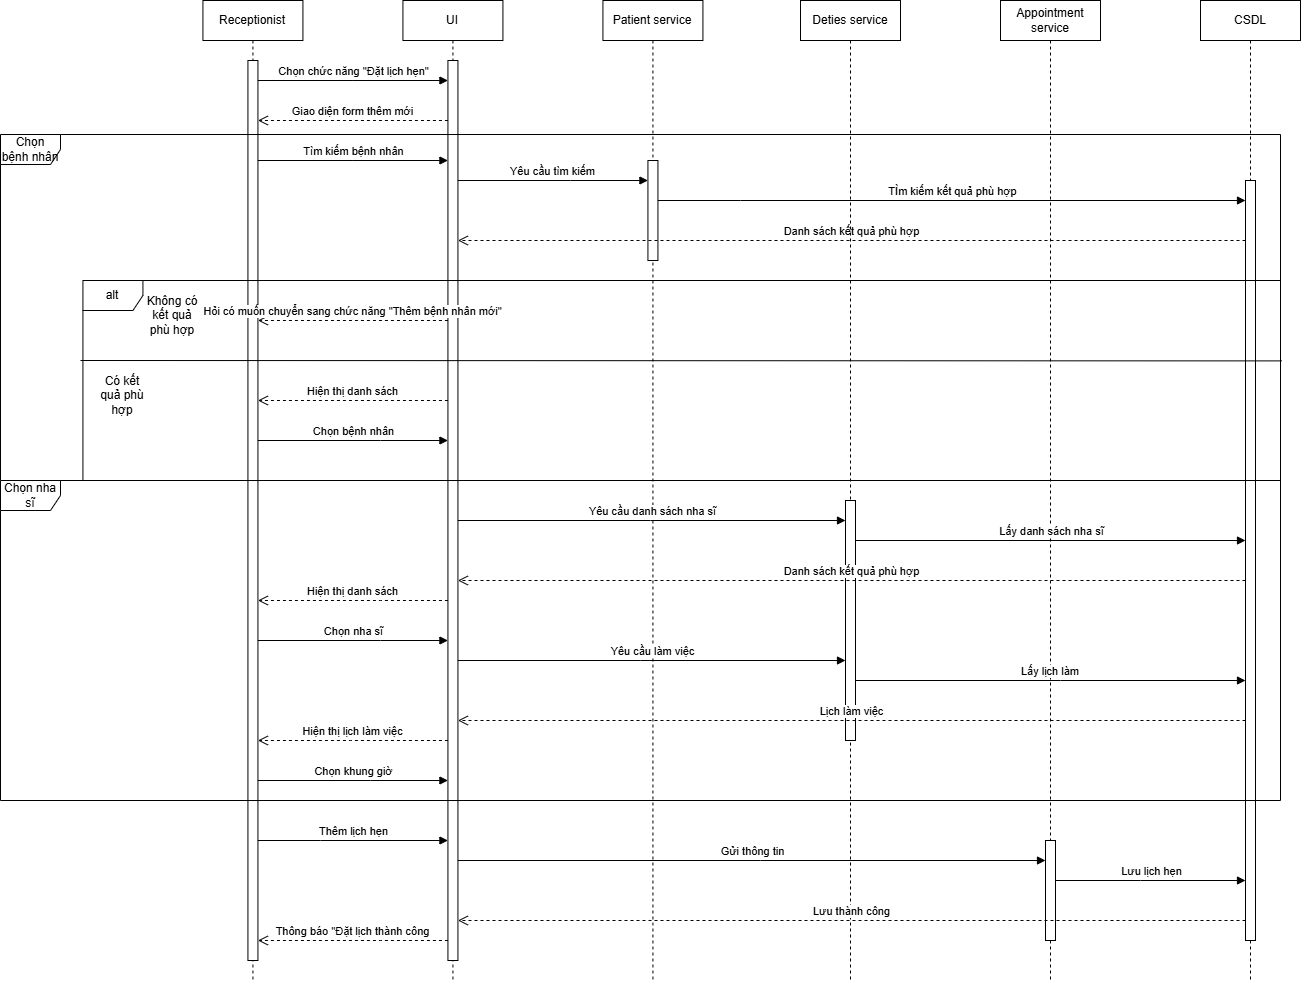

The diagram above was exported from draw.io. Its source (the exported page's mxGraphModel, read from the mxfile embedded in the PNG):
<mxGraphModel dx="1489" dy="753" grid="1" gridSize="10" guides="1" tooltips="1" connect="1" arrows="1" fold="1" page="1" pageScale="1" pageWidth="827" pageHeight="1169" math="0" shadow="0">
  <root>
    <mxCell id="0" />
    <mxCell id="1" parent="0" />
    <mxCell id="jDnUXyDe4Iew1kvrywfI-55" value="Patient service" style="shape=umlLifeline;perimeter=lifelinePerimeter;whiteSpace=wrap;html=1;container=1;dropTarget=0;collapsible=0;recursiveResize=0;outlineConnect=0;portConstraint=eastwest;newEdgeStyle={&quot;curved&quot;:0,&quot;rounded&quot;:0};" vertex="1" parent="1">
      <mxGeometry x="682.43" y="680" width="100" height="980" as="geometry" />
    </mxCell>
    <mxCell id="jDnUXyDe4Iew1kvrywfI-56" value="" style="html=1;points=[[0,0,0,0,5],[0,1,0,0,-5],[1,0,0,0,5],[1,1,0,0,-5]];perimeter=orthogonalPerimeter;outlineConnect=0;targetShapes=umlLifeline;portConstraint=eastwest;newEdgeStyle={&quot;curved&quot;:0,&quot;rounded&quot;:0};" vertex="1" parent="jDnUXyDe4Iew1kvrywfI-55">
      <mxGeometry x="45" y="160" width="10" height="100" as="geometry" />
    </mxCell>
    <mxCell id="jDnUXyDe4Iew1kvrywfI-36" value="UI" style="shape=umlLifeline;perimeter=lifelinePerimeter;whiteSpace=wrap;html=1;container=1;dropTarget=0;collapsible=0;recursiveResize=0;outlineConnect=0;portConstraint=eastwest;newEdgeStyle={&quot;curved&quot;:0,&quot;rounded&quot;:0};" vertex="1" parent="1">
      <mxGeometry x="482.43" y="680" width="100" height="980" as="geometry" />
    </mxCell>
    <mxCell id="jDnUXyDe4Iew1kvrywfI-37" value="" style="html=1;points=[[0,0,0,0,5],[0,1,0,0,-5],[1,0,0,0,5],[1,1,0,0,-5]];perimeter=orthogonalPerimeter;outlineConnect=0;targetShapes=umlLifeline;portConstraint=eastwest;newEdgeStyle={&quot;curved&quot;:0,&quot;rounded&quot;:0};" vertex="1" parent="jDnUXyDe4Iew1kvrywfI-36">
      <mxGeometry x="45" y="60" width="10" height="900" as="geometry" />
    </mxCell>
    <mxCell id="jDnUXyDe4Iew1kvrywfI-38" value="CSDL" style="shape=umlLifeline;perimeter=lifelinePerimeter;whiteSpace=wrap;html=1;container=1;dropTarget=0;collapsible=0;recursiveResize=0;outlineConnect=0;portConstraint=eastwest;newEdgeStyle={&quot;curved&quot;:0,&quot;rounded&quot;:0};" vertex="1" parent="1">
      <mxGeometry x="1280" y="680" width="100" height="980" as="geometry" />
    </mxCell>
    <mxCell id="jDnUXyDe4Iew1kvrywfI-39" value="" style="html=1;points=[[0,0,0,0,5],[0,1,0,0,-5],[1,0,0,0,5],[1,1,0,0,-5]];perimeter=orthogonalPerimeter;outlineConnect=0;targetShapes=umlLifeline;portConstraint=eastwest;newEdgeStyle={&quot;curved&quot;:0,&quot;rounded&quot;:0};" vertex="1" parent="jDnUXyDe4Iew1kvrywfI-38">
      <mxGeometry x="45" y="180" width="10" height="760" as="geometry" />
    </mxCell>
    <mxCell id="jDnUXyDe4Iew1kvrywfI-40" value="Receptionist" style="shape=umlLifeline;perimeter=lifelinePerimeter;whiteSpace=wrap;html=1;container=1;dropTarget=0;collapsible=0;recursiveResize=0;outlineConnect=0;portConstraint=eastwest;newEdgeStyle={&quot;curved&quot;:0,&quot;rounded&quot;:0};" vertex="1" parent="1">
      <mxGeometry x="282.43" y="680" width="100" height="980" as="geometry" />
    </mxCell>
    <mxCell id="jDnUXyDe4Iew1kvrywfI-41" value="" style="html=1;points=[[0,0,0,0,5],[0,1,0,0,-5],[1,0,0,0,5],[1,1,0,0,-5]];perimeter=orthogonalPerimeter;outlineConnect=0;targetShapes=umlLifeline;portConstraint=eastwest;newEdgeStyle={&quot;curved&quot;:0,&quot;rounded&quot;:0};" vertex="1" parent="jDnUXyDe4Iew1kvrywfI-40">
      <mxGeometry x="45" y="60" width="10" height="900" as="geometry" />
    </mxCell>
    <mxCell id="jDnUXyDe4Iew1kvrywfI-42" value="Chọn chức năng &quot;Đặt lịch hẹn&quot;" style="html=1;verticalAlign=bottom;endArrow=block;curved=0;rounded=0;" edge="1" parent="1" source="jDnUXyDe4Iew1kvrywfI-41" target="jDnUXyDe4Iew1kvrywfI-37">
      <mxGeometry width="80" relative="1" as="geometry">
        <mxPoint x="532.43" y="890" as="sourcePoint" />
        <mxPoint x="612.43" y="890" as="targetPoint" />
        <Array as="points">
          <mxPoint x="432.43" y="760" />
        </Array>
      </mxGeometry>
    </mxCell>
    <mxCell id="jDnUXyDe4Iew1kvrywfI-43" value="Giao diện form thêm mới" style="html=1;verticalAlign=bottom;endArrow=open;dashed=1;endSize=8;curved=0;rounded=0;" edge="1" parent="1" source="jDnUXyDe4Iew1kvrywfI-37" target="jDnUXyDe4Iew1kvrywfI-41">
      <mxGeometry relative="1" as="geometry">
        <mxPoint x="612.43" y="890" as="sourcePoint" />
        <mxPoint x="532.43" y="890" as="targetPoint" />
        <Array as="points">
          <mxPoint x="432.43" y="800" />
        </Array>
      </mxGeometry>
    </mxCell>
    <mxCell id="jDnUXyDe4Iew1kvrywfI-44" value="Tìm kiếm bệnh nhân" style="html=1;verticalAlign=bottom;endArrow=block;curved=0;rounded=0;" edge="1" parent="1" source="jDnUXyDe4Iew1kvrywfI-41" target="jDnUXyDe4Iew1kvrywfI-37">
      <mxGeometry width="80" relative="1" as="geometry">
        <mxPoint x="532.43" y="890" as="sourcePoint" />
        <mxPoint x="612.43" y="890" as="targetPoint" />
        <Array as="points">
          <mxPoint x="432.43" y="840" />
        </Array>
        <mxPoint as="offset" />
      </mxGeometry>
    </mxCell>
    <mxCell id="jDnUXyDe4Iew1kvrywfI-45" value="TÌm kiếm kết quả phù hợp" style="html=1;verticalAlign=bottom;endArrow=block;curved=0;rounded=0;" edge="1" parent="1" source="jDnUXyDe4Iew1kvrywfI-56" target="jDnUXyDe4Iew1kvrywfI-39">
      <mxGeometry width="80" relative="1" as="geometry">
        <mxPoint x="532.43" y="890" as="sourcePoint" />
        <mxPoint x="612.43" y="890" as="targetPoint" />
        <Array as="points">
          <mxPoint x="820" y="880" />
        </Array>
      </mxGeometry>
    </mxCell>
    <mxCell id="jDnUXyDe4Iew1kvrywfI-46" value="alt" style="shape=umlFrame;whiteSpace=wrap;html=1;pointerEvents=0;" vertex="1" parent="1">
      <mxGeometry x="162.43" y="960" width="1197.57" height="200" as="geometry" />
    </mxCell>
    <mxCell id="jDnUXyDe4Iew1kvrywfI-47" value="Không có kết quả phù hợp" style="text;html=1;whiteSpace=wrap;strokeColor=none;fillColor=none;align=center;verticalAlign=middle;rounded=0;" vertex="1" parent="1">
      <mxGeometry x="222.43" y="980" width="60" height="30" as="geometry" />
    </mxCell>
    <mxCell id="jDnUXyDe4Iew1kvrywfI-48" value="Hỏi có muốn chuyển sang chức năng &quot;Thêm bệnh nhân mới&quot;" style="html=1;verticalAlign=bottom;endArrow=open;dashed=1;endSize=8;curved=0;rounded=0;" edge="1" parent="1" source="jDnUXyDe4Iew1kvrywfI-37" target="jDnUXyDe4Iew1kvrywfI-41">
      <mxGeometry relative="1" as="geometry">
        <mxPoint x="702.43" y="1140" as="sourcePoint" />
        <mxPoint x="622.43" y="1140" as="targetPoint" />
        <Array as="points">
          <mxPoint x="432.43" y="1000" />
        </Array>
      </mxGeometry>
    </mxCell>
    <mxCell id="jDnUXyDe4Iew1kvrywfI-49" value="" style="endArrow=none;html=1;rounded=0;entryX=1.001;entryY=0.402;entryDx=0;entryDy=0;entryPerimeter=0;" edge="1" parent="1" target="jDnUXyDe4Iew1kvrywfI-46">
      <mxGeometry relative="1" as="geometry">
        <mxPoint x="160" y="1040" as="sourcePoint" />
        <mxPoint x="912.43" y="1200" as="targetPoint" />
      </mxGeometry>
    </mxCell>
    <mxCell id="jDnUXyDe4Iew1kvrywfI-50" value="Danh sách kết quả phù hợp" style="html=1;verticalAlign=bottom;endArrow=open;dashed=1;endSize=8;curved=0;rounded=0;" edge="1" parent="1" source="jDnUXyDe4Iew1kvrywfI-39" target="jDnUXyDe4Iew1kvrywfI-37">
      <mxGeometry relative="1" as="geometry">
        <mxPoint x="552.43" y="900" as="sourcePoint" />
        <mxPoint x="462.43" y="910" as="targetPoint" />
        <Array as="points">
          <mxPoint x="830" y="920" />
        </Array>
      </mxGeometry>
    </mxCell>
    <mxCell id="jDnUXyDe4Iew1kvrywfI-51" value="Có kết quả phù hợp" style="text;html=1;whiteSpace=wrap;strokeColor=none;fillColor=none;align=center;verticalAlign=middle;rounded=0;" vertex="1" parent="1">
      <mxGeometry x="172.43" y="1060" width="60" height="30" as="geometry" />
    </mxCell>
    <mxCell id="jDnUXyDe4Iew1kvrywfI-57" value="Yêu cầu tìm kiếm" style="html=1;verticalAlign=bottom;endArrow=block;curved=0;rounded=0;" edge="1" parent="1" source="jDnUXyDe4Iew1kvrywfI-37" target="jDnUXyDe4Iew1kvrywfI-56">
      <mxGeometry width="80" relative="1" as="geometry">
        <mxPoint x="630" y="940" as="sourcePoint" />
        <mxPoint x="710" y="940" as="targetPoint" />
        <Array as="points">
          <mxPoint x="650" y="860" />
        </Array>
      </mxGeometry>
    </mxCell>
    <mxCell id="jDnUXyDe4Iew1kvrywfI-59" value="Hiện thị danh sách" style="html=1;verticalAlign=bottom;endArrow=open;dashed=1;endSize=8;curved=0;rounded=0;" edge="1" parent="1" source="jDnUXyDe4Iew1kvrywfI-37" target="jDnUXyDe4Iew1kvrywfI-41">
      <mxGeometry relative="1" as="geometry">
        <mxPoint x="730" y="1010" as="sourcePoint" />
        <mxPoint x="650" y="1010" as="targetPoint" />
        <Array as="points">
          <mxPoint x="440" y="1080" />
        </Array>
      </mxGeometry>
    </mxCell>
    <mxCell id="jDnUXyDe4Iew1kvrywfI-60" value="Chọn bệnh nhân" style="html=1;verticalAlign=bottom;endArrow=block;curved=0;rounded=0;" edge="1" parent="1" source="jDnUXyDe4Iew1kvrywfI-41" target="jDnUXyDe4Iew1kvrywfI-37">
      <mxGeometry width="80" relative="1" as="geometry">
        <mxPoint x="650" y="1120" as="sourcePoint" />
        <mxPoint x="730" y="1120" as="targetPoint" />
        <Array as="points">
          <mxPoint x="460" y="1120" />
        </Array>
      </mxGeometry>
    </mxCell>
    <mxCell id="jDnUXyDe4Iew1kvrywfI-61" value="Chọn bệnh nhân" style="shape=umlFrame;whiteSpace=wrap;html=1;pointerEvents=0;" vertex="1" parent="1">
      <mxGeometry x="80" y="814" width="1280" height="346" as="geometry" />
    </mxCell>
    <mxCell id="jDnUXyDe4Iew1kvrywfI-62" value="Chọn nha sĩ" style="shape=umlFrame;whiteSpace=wrap;html=1;pointerEvents=0;" vertex="1" parent="1">
      <mxGeometry x="80" y="1160" width="1280" height="320" as="geometry" />
    </mxCell>
    <mxCell id="jDnUXyDe4Iew1kvrywfI-64" value="Deties service" style="shape=umlLifeline;perimeter=lifelinePerimeter;whiteSpace=wrap;html=1;container=1;dropTarget=0;collapsible=0;recursiveResize=0;outlineConnect=0;portConstraint=eastwest;newEdgeStyle={&quot;curved&quot;:0,&quot;rounded&quot;:0};" vertex="1" parent="1">
      <mxGeometry x="880" y="680" width="100" height="980" as="geometry" />
    </mxCell>
    <mxCell id="jDnUXyDe4Iew1kvrywfI-70" value="" style="html=1;points=[[0,0,0,0,5],[0,1,0,0,-5],[1,0,0,0,5],[1,1,0,0,-5]];perimeter=orthogonalPerimeter;outlineConnect=0;targetShapes=umlLifeline;portConstraint=eastwest;newEdgeStyle={&quot;curved&quot;:0,&quot;rounded&quot;:0};" vertex="1" parent="jDnUXyDe4Iew1kvrywfI-64">
      <mxGeometry x="45" y="500" width="10" height="240" as="geometry" />
    </mxCell>
    <mxCell id="jDnUXyDe4Iew1kvrywfI-68" value="Appointment service" style="shape=umlLifeline;perimeter=lifelinePerimeter;whiteSpace=wrap;html=1;container=1;dropTarget=0;collapsible=0;recursiveResize=0;outlineConnect=0;portConstraint=eastwest;newEdgeStyle={&quot;curved&quot;:0,&quot;rounded&quot;:0};" vertex="1" parent="1">
      <mxGeometry x="1080" y="680" width="100" height="980" as="geometry" />
    </mxCell>
    <mxCell id="jDnUXyDe4Iew1kvrywfI-85" value="" style="html=1;points=[[0,0,0,0,5],[0,1,0,0,-5],[1,0,0,0,5],[1,1,0,0,-5]];perimeter=orthogonalPerimeter;outlineConnect=0;targetShapes=umlLifeline;portConstraint=eastwest;newEdgeStyle={&quot;curved&quot;:0,&quot;rounded&quot;:0};" vertex="1" parent="jDnUXyDe4Iew1kvrywfI-68">
      <mxGeometry x="45" y="840" width="10" height="100" as="geometry" />
    </mxCell>
    <mxCell id="jDnUXyDe4Iew1kvrywfI-71" value="Yêu cầu danh sách nha sĩ" style="html=1;verticalAlign=bottom;endArrow=block;curved=0;rounded=0;" edge="1" parent="1" source="jDnUXyDe4Iew1kvrywfI-37" target="jDnUXyDe4Iew1kvrywfI-70">
      <mxGeometry width="80" relative="1" as="geometry">
        <mxPoint x="670" y="1260" as="sourcePoint" />
        <mxPoint x="750" y="1260" as="targetPoint" />
        <Array as="points">
          <mxPoint x="730" y="1200" />
        </Array>
      </mxGeometry>
    </mxCell>
    <mxCell id="jDnUXyDe4Iew1kvrywfI-72" value="Danh sách kết quả phù hợp" style="html=1;verticalAlign=bottom;endArrow=open;dashed=1;endSize=8;curved=0;rounded=0;" edge="1" parent="1" source="jDnUXyDe4Iew1kvrywfI-39" target="jDnUXyDe4Iew1kvrywfI-37">
      <mxGeometry relative="1" as="geometry">
        <mxPoint x="1598" y="1250" as="sourcePoint" />
        <mxPoint x="810" y="1250" as="targetPoint" />
        <Array as="points">
          <mxPoint x="1120" y="1260" />
        </Array>
      </mxGeometry>
    </mxCell>
    <mxCell id="jDnUXyDe4Iew1kvrywfI-73" value="Lấy danh sách nha sĩ" style="html=1;verticalAlign=bottom;endArrow=block;curved=0;rounded=0;" edge="1" parent="1" source="jDnUXyDe4Iew1kvrywfI-70" target="jDnUXyDe4Iew1kvrywfI-39">
      <mxGeometry width="80" relative="1" as="geometry">
        <mxPoint x="900" y="1290" as="sourcePoint" />
        <mxPoint x="980" y="1290" as="targetPoint" />
        <Array as="points">
          <mxPoint x="1130" y="1220" />
        </Array>
      </mxGeometry>
    </mxCell>
    <mxCell id="jDnUXyDe4Iew1kvrywfI-75" value="Hiện thị danh sách" style="html=1;verticalAlign=bottom;endArrow=open;dashed=1;endSize=8;curved=0;rounded=0;" edge="1" parent="1" source="jDnUXyDe4Iew1kvrywfI-37" target="jDnUXyDe4Iew1kvrywfI-41">
      <mxGeometry relative="1" as="geometry">
        <mxPoint x="610" y="1230" as="sourcePoint" />
        <mxPoint x="420" y="1230" as="targetPoint" />
        <Array as="points">
          <mxPoint x="460" y="1280" />
        </Array>
      </mxGeometry>
    </mxCell>
    <mxCell id="jDnUXyDe4Iew1kvrywfI-76" value="Chọn nha sĩ" style="html=1;verticalAlign=bottom;endArrow=block;curved=0;rounded=0;" edge="1" parent="1" source="jDnUXyDe4Iew1kvrywfI-41" target="jDnUXyDe4Iew1kvrywfI-37">
      <mxGeometry width="80" relative="1" as="geometry">
        <mxPoint x="560" y="1200" as="sourcePoint" />
        <mxPoint x="640" y="1200" as="targetPoint" />
        <Array as="points">
          <mxPoint x="460" y="1320" />
        </Array>
      </mxGeometry>
    </mxCell>
    <mxCell id="jDnUXyDe4Iew1kvrywfI-77" value="Yêu cầu làm việc" style="html=1;verticalAlign=bottom;endArrow=block;curved=0;rounded=0;" edge="1" parent="1" source="jDnUXyDe4Iew1kvrywfI-37" target="jDnUXyDe4Iew1kvrywfI-70">
      <mxGeometry width="80" relative="1" as="geometry">
        <mxPoint x="760" y="1380" as="sourcePoint" />
        <mxPoint x="840" y="1380" as="targetPoint" />
        <Array as="points">
          <mxPoint x="720" y="1340" />
        </Array>
      </mxGeometry>
    </mxCell>
    <mxCell id="jDnUXyDe4Iew1kvrywfI-78" value="Lấy lịch làm&amp;nbsp;" style="html=1;verticalAlign=bottom;endArrow=block;curved=0;rounded=0;" edge="1" parent="1" source="jDnUXyDe4Iew1kvrywfI-70" target="jDnUXyDe4Iew1kvrywfI-39">
      <mxGeometry width="80" relative="1" as="geometry">
        <mxPoint x="760" y="1380" as="sourcePoint" />
        <mxPoint x="840" y="1380" as="targetPoint" />
        <Array as="points">
          <mxPoint x="1140" y="1360" />
        </Array>
      </mxGeometry>
    </mxCell>
    <mxCell id="jDnUXyDe4Iew1kvrywfI-79" value="Lịch làm việc" style="html=1;verticalAlign=bottom;endArrow=open;dashed=1;endSize=8;curved=0;rounded=0;" edge="1" parent="1" source="jDnUXyDe4Iew1kvrywfI-39" target="jDnUXyDe4Iew1kvrywfI-37">
      <mxGeometry relative="1" as="geometry">
        <mxPoint x="970" y="1480" as="sourcePoint" />
        <mxPoint x="890" y="1480" as="targetPoint" />
        <Array as="points">
          <mxPoint x="930" y="1400" />
        </Array>
      </mxGeometry>
    </mxCell>
    <mxCell id="jDnUXyDe4Iew1kvrywfI-80" value="Hiện thị lịch làm việc" style="html=1;verticalAlign=bottom;endArrow=open;dashed=1;endSize=8;curved=0;rounded=0;" edge="1" parent="1" source="jDnUXyDe4Iew1kvrywfI-37" target="jDnUXyDe4Iew1kvrywfI-41">
      <mxGeometry relative="1" as="geometry">
        <mxPoint x="730" y="1480" as="sourcePoint" />
        <mxPoint x="650" y="1480" as="targetPoint" />
        <Array as="points">
          <mxPoint x="430" y="1420" />
        </Array>
      </mxGeometry>
    </mxCell>
    <mxCell id="jDnUXyDe4Iew1kvrywfI-81" value="Chọn khung giờ" style="html=1;verticalAlign=bottom;endArrow=block;curved=0;rounded=0;" edge="1" parent="1" source="jDnUXyDe4Iew1kvrywfI-41" target="jDnUXyDe4Iew1kvrywfI-37">
      <mxGeometry width="80" relative="1" as="geometry">
        <mxPoint x="690" y="1500" as="sourcePoint" />
        <mxPoint x="770" y="1500" as="targetPoint" />
        <Array as="points">
          <mxPoint x="450" y="1460" />
        </Array>
      </mxGeometry>
    </mxCell>
    <mxCell id="jDnUXyDe4Iew1kvrywfI-83" value="Thêm lịch hẹn" style="html=1;verticalAlign=bottom;endArrow=block;curved=0;rounded=0;" edge="1" parent="1" source="jDnUXyDe4Iew1kvrywfI-41" target="jDnUXyDe4Iew1kvrywfI-37">
      <mxGeometry width="80" relative="1" as="geometry">
        <mxPoint x="440" y="1640" as="sourcePoint" />
        <mxPoint x="520" y="1640" as="targetPoint" />
        <Array as="points">
          <mxPoint x="400" y="1520" />
        </Array>
      </mxGeometry>
    </mxCell>
    <mxCell id="jDnUXyDe4Iew1kvrywfI-84" value="Gửi thông tin" style="html=1;verticalAlign=bottom;endArrow=block;curved=0;rounded=0;" edge="1" parent="1" source="jDnUXyDe4Iew1kvrywfI-37" target="jDnUXyDe4Iew1kvrywfI-85">
      <mxGeometry width="80" relative="1" as="geometry">
        <mxPoint x="570" y="1360" as="sourcePoint" />
        <mxPoint x="870" y="1520" as="targetPoint" />
        <Array as="points">
          <mxPoint x="840" y="1540" />
        </Array>
      </mxGeometry>
    </mxCell>
    <mxCell id="jDnUXyDe4Iew1kvrywfI-86" value="Lưu lịch hẹn" style="html=1;verticalAlign=bottom;endArrow=block;curved=0;rounded=0;" edge="1" parent="1" source="jDnUXyDe4Iew1kvrywfI-85" target="jDnUXyDe4Iew1kvrywfI-39">
      <mxGeometry width="80" relative="1" as="geometry">
        <mxPoint x="900" y="1670" as="sourcePoint" />
        <mxPoint x="980" y="1670" as="targetPoint" />
        <Array as="points">
          <mxPoint x="1220" y="1560" />
        </Array>
      </mxGeometry>
    </mxCell>
    <mxCell id="jDnUXyDe4Iew1kvrywfI-87" value="Lưu thành công" style="html=1;verticalAlign=bottom;endArrow=open;dashed=1;endSize=8;curved=0;rounded=0;" edge="1" parent="1" source="jDnUXyDe4Iew1kvrywfI-39" target="jDnUXyDe4Iew1kvrywfI-37">
      <mxGeometry relative="1" as="geometry">
        <mxPoint x="1170" y="1600" as="sourcePoint" />
        <mxPoint x="1090" y="1600" as="targetPoint" />
        <Array as="points">
          <mxPoint x="1220" y="1600" />
        </Array>
      </mxGeometry>
    </mxCell>
    <mxCell id="jDnUXyDe4Iew1kvrywfI-89" value="Thông báo &quot;Đặt lịch thành công" style="html=1;verticalAlign=bottom;endArrow=open;dashed=1;endSize=8;curved=0;rounded=0;" edge="1" parent="1" source="jDnUXyDe4Iew1kvrywfI-37" target="jDnUXyDe4Iew1kvrywfI-41">
      <mxGeometry relative="1" as="geometry">
        <mxPoint x="610" y="1740" as="sourcePoint" />
        <mxPoint x="530" y="1740" as="targetPoint" />
        <Array as="points">
          <mxPoint x="460" y="1620" />
        </Array>
      </mxGeometry>
    </mxCell>
  </root>
</mxGraphModel>